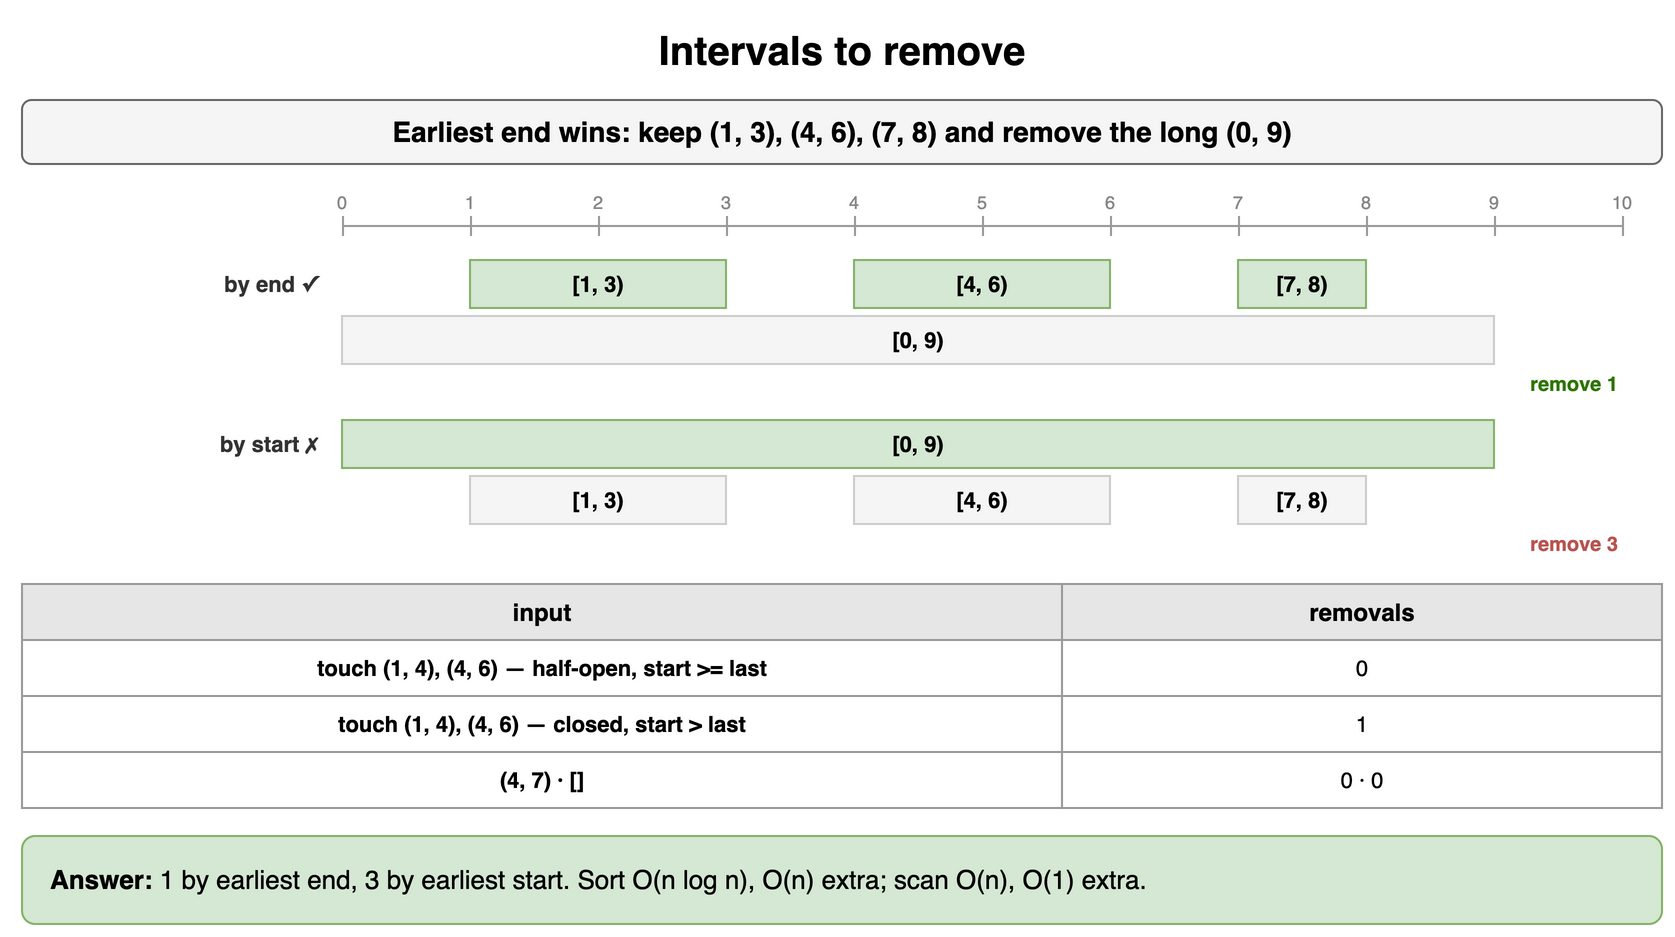

The diagram above was exported from draw.io. Its source (the exported page's mxGraphModel, read from the mxfile embedded in the PNG):
<mxGraphModel dx="900" dy="476" grid="1" gridSize="10" guides="1" tooltips="1" connect="1" arrows="1" fold="1" page="1" pageScale="1" pageWidth="900" pageHeight="476" math="0" shadow="0">
  <root>
    <mxCell id="0" />
    <mxCell id="1" parent="0" />
    <mxCell id="id3-1" value="Intervals to remove" style="text;html=1;align=center;verticalAlign=middle;whiteSpace=wrap;fontSize=20;fontStyle=1;" vertex="1" parent="1">
      <mxGeometry x="40" y="10" width="820" height="30" as="geometry" />
    </mxCell>
    <mxCell id="id3-2" value="Earliest end wins: keep (1, 3), (4, 6), (7, 8) and remove the long (0, 9)" style="rounded=1;whiteSpace=wrap;html=1;fillColor=#f5f5f5;strokeColor=#666666;fontStyle=1;fontSize=14;" vertex="1" parent="1">
      <mxGeometry x="40" y="50" width="820" height="32" as="geometry" />
    </mxCell>
    <mxCell id="id3-3" value="" style="line;strokeWidth=1;strokeColor=#999999;html=1;" vertex="1" parent="1">
      <mxGeometry x="200" y="112" width="640" height="2" as="geometry" />
    </mxCell>
    <mxCell id="id3-4" value="0" style="text;html=1;whiteSpace=wrap;align=center;verticalAlign=middle;fontSize=9;fontColor=#888888;" vertex="1" parent="1">
      <mxGeometry x="185" y="94" width="30" height="14" as="geometry" />
    </mxCell>
    <mxCell id="id3-5" value="" style="line;strokeWidth=1;strokeColor=#999999;html=1;direction=south;" vertex="1" parent="1">
      <mxGeometry x="200" y="108" width="1" height="10" as="geometry" />
    </mxCell>
    <mxCell id="id3-6" value="1" style="text;html=1;whiteSpace=wrap;align=center;verticalAlign=middle;fontSize=9;fontColor=#888888;" vertex="1" parent="1">
      <mxGeometry x="249" y="94" width="30" height="14" as="geometry" />
    </mxCell>
    <mxCell id="id3-7" value="" style="line;strokeWidth=1;strokeColor=#999999;html=1;direction=south;" vertex="1" parent="1">
      <mxGeometry x="264" y="108" width="1" height="10" as="geometry" />
    </mxCell>
    <mxCell id="id3-8" value="2" style="text;html=1;whiteSpace=wrap;align=center;verticalAlign=middle;fontSize=9;fontColor=#888888;" vertex="1" parent="1">
      <mxGeometry x="313" y="94" width="30" height="14" as="geometry" />
    </mxCell>
    <mxCell id="id3-9" value="" style="line;strokeWidth=1;strokeColor=#999999;html=1;direction=south;" vertex="1" parent="1">
      <mxGeometry x="328" y="108" width="1" height="10" as="geometry" />
    </mxCell>
    <mxCell id="id3-10" value="3" style="text;html=1;whiteSpace=wrap;align=center;verticalAlign=middle;fontSize=9;fontColor=#888888;" vertex="1" parent="1">
      <mxGeometry x="377" y="94" width="30" height="14" as="geometry" />
    </mxCell>
    <mxCell id="id3-11" value="" style="line;strokeWidth=1;strokeColor=#999999;html=1;direction=south;" vertex="1" parent="1">
      <mxGeometry x="392" y="108" width="1" height="10" as="geometry" />
    </mxCell>
    <mxCell id="id3-12" value="4" style="text;html=1;whiteSpace=wrap;align=center;verticalAlign=middle;fontSize=9;fontColor=#888888;" vertex="1" parent="1">
      <mxGeometry x="441" y="94" width="30" height="14" as="geometry" />
    </mxCell>
    <mxCell id="id3-13" value="" style="line;strokeWidth=1;strokeColor=#999999;html=1;direction=south;" vertex="1" parent="1">
      <mxGeometry x="456" y="108" width="1" height="10" as="geometry" />
    </mxCell>
    <mxCell id="id3-14" value="5" style="text;html=1;whiteSpace=wrap;align=center;verticalAlign=middle;fontSize=9;fontColor=#888888;" vertex="1" parent="1">
      <mxGeometry x="505" y="94" width="30" height="14" as="geometry" />
    </mxCell>
    <mxCell id="id3-15" value="" style="line;strokeWidth=1;strokeColor=#999999;html=1;direction=south;" vertex="1" parent="1">
      <mxGeometry x="520" y="108" width="1" height="10" as="geometry" />
    </mxCell>
    <mxCell id="id3-16" value="6" style="text;html=1;whiteSpace=wrap;align=center;verticalAlign=middle;fontSize=9;fontColor=#888888;" vertex="1" parent="1">
      <mxGeometry x="569" y="94" width="30" height="14" as="geometry" />
    </mxCell>
    <mxCell id="id3-17" value="" style="line;strokeWidth=1;strokeColor=#999999;html=1;direction=south;" vertex="1" parent="1">
      <mxGeometry x="584" y="108" width="1" height="10" as="geometry" />
    </mxCell>
    <mxCell id="id3-18" value="7" style="text;html=1;whiteSpace=wrap;align=center;verticalAlign=middle;fontSize=9;fontColor=#888888;" vertex="1" parent="1">
      <mxGeometry x="633" y="94" width="30" height="14" as="geometry" />
    </mxCell>
    <mxCell id="id3-19" value="" style="line;strokeWidth=1;strokeColor=#999999;html=1;direction=south;" vertex="1" parent="1">
      <mxGeometry x="648" y="108" width="1" height="10" as="geometry" />
    </mxCell>
    <mxCell id="id3-20" value="8" style="text;html=1;whiteSpace=wrap;align=center;verticalAlign=middle;fontSize=9;fontColor=#888888;" vertex="1" parent="1">
      <mxGeometry x="697" y="94" width="30" height="14" as="geometry" />
    </mxCell>
    <mxCell id="id3-21" value="" style="line;strokeWidth=1;strokeColor=#999999;html=1;direction=south;" vertex="1" parent="1">
      <mxGeometry x="712" y="108" width="1" height="10" as="geometry" />
    </mxCell>
    <mxCell id="id3-22" value="9" style="text;html=1;whiteSpace=wrap;align=center;verticalAlign=middle;fontSize=9;fontColor=#888888;" vertex="1" parent="1">
      <mxGeometry x="761" y="94" width="30" height="14" as="geometry" />
    </mxCell>
    <mxCell id="id3-23" value="" style="line;strokeWidth=1;strokeColor=#999999;html=1;direction=south;" vertex="1" parent="1">
      <mxGeometry x="776" y="108" width="1" height="10" as="geometry" />
    </mxCell>
    <mxCell id="id3-24" value="10" style="text;html=1;whiteSpace=wrap;align=center;verticalAlign=middle;fontSize=9;fontColor=#888888;" vertex="1" parent="1">
      <mxGeometry x="825" y="94" width="30" height="14" as="geometry" />
    </mxCell>
    <mxCell id="id3-25" value="" style="line;strokeWidth=1;strokeColor=#999999;html=1;direction=south;" vertex="1" parent="1">
      <mxGeometry x="840" y="108" width="1" height="10" as="geometry" />
    </mxCell>
    <mxCell id="id3-26" value="by end ✓" style="text;html=1;whiteSpace=wrap;align=right;verticalAlign=middle;fontSize=11;fontColor=#333333;fontStyle=1;" vertex="1" parent="1">
      <mxGeometry x="40" y="130" width="150" height="24" as="geometry" />
    </mxCell>
    <mxCell id="id3-27" value="[1, 3)" style="rounded=0;whiteSpace=wrap;html=1;fillColor=#d5e8d4;strokeColor=#82b366;fontSize=11;align=center;fontStyle=1;" vertex="1" parent="1">
      <mxGeometry x="264" y="130" width="128" height="24" as="geometry" />
    </mxCell>
    <mxCell id="id3-28" value="[4, 6)" style="rounded=0;whiteSpace=wrap;html=1;fillColor=#d5e8d4;strokeColor=#82b366;fontSize=11;align=center;fontStyle=1;" vertex="1" parent="1">
      <mxGeometry x="456" y="130" width="128" height="24" as="geometry" />
    </mxCell>
    <mxCell id="id3-29" value="[7, 8)" style="rounded=0;whiteSpace=wrap;html=1;fillColor=#d5e8d4;strokeColor=#82b366;fontSize=11;align=center;fontStyle=1;" vertex="1" parent="1">
      <mxGeometry x="648" y="130" width="64" height="24" as="geometry" />
    </mxCell>
    <mxCell id="id3-30" value="" style="text;html=1;whiteSpace=wrap;align=right;verticalAlign=middle;fontSize=11;fontColor=#333333;fontStyle=1;" vertex="1" parent="1">
      <mxGeometry x="40" y="158" width="150" height="24" as="geometry" />
    </mxCell>
    <mxCell id="id3-31" value="[0, 9)" style="rounded=0;whiteSpace=wrap;html=1;fillColor=#f5f5f5;strokeColor=#cccccc;fontSize=11;align=center;fontStyle=1;" vertex="1" parent="1">
      <mxGeometry x="200" y="158" width="576" height="24" as="geometry" />
    </mxCell>
    <mxCell id="id3-32" value="remove 1" style="text;html=1;whiteSpace=wrap;align=right;verticalAlign=middle;fontSize=10;fontColor=#2d7600;fontStyle=1;" vertex="1" parent="1">
      <mxGeometry x="720" y="184" width="120" height="16" as="geometry" />
    </mxCell>
    <mxCell id="id3-33" value="by start ✗" style="text;html=1;whiteSpace=wrap;align=right;verticalAlign=middle;fontSize=11;fontColor=#333333;fontStyle=1;" vertex="1" parent="1">
      <mxGeometry x="40" y="210" width="150" height="24" as="geometry" />
    </mxCell>
    <mxCell id="id3-34" value="[0, 9)" style="rounded=0;whiteSpace=wrap;html=1;fillColor=#d5e8d4;strokeColor=#82b366;fontSize=11;align=center;fontStyle=1;" vertex="1" parent="1">
      <mxGeometry x="200" y="210" width="576" height="24" as="geometry" />
    </mxCell>
    <mxCell id="id3-35" value="" style="text;html=1;whiteSpace=wrap;align=right;verticalAlign=middle;fontSize=11;fontColor=#333333;fontStyle=1;" vertex="1" parent="1">
      <mxGeometry x="40" y="238" width="150" height="24" as="geometry" />
    </mxCell>
    <mxCell id="id3-36" value="[1, 3)" style="rounded=0;whiteSpace=wrap;html=1;fillColor=#f5f5f5;strokeColor=#cccccc;fontSize=11;align=center;fontStyle=1;" vertex="1" parent="1">
      <mxGeometry x="264" y="238" width="128" height="24" as="geometry" />
    </mxCell>
    <mxCell id="id3-37" value="[4, 6)" style="rounded=0;whiteSpace=wrap;html=1;fillColor=#f5f5f5;strokeColor=#cccccc;fontSize=11;align=center;fontStyle=1;" vertex="1" parent="1">
      <mxGeometry x="456" y="238" width="128" height="24" as="geometry" />
    </mxCell>
    <mxCell id="id3-38" value="[7, 8)" style="rounded=0;whiteSpace=wrap;html=1;fillColor=#f5f5f5;strokeColor=#cccccc;fontSize=11;align=center;fontStyle=1;" vertex="1" parent="1">
      <mxGeometry x="648" y="238" width="64" height="24" as="geometry" />
    </mxCell>
    <mxCell id="id3-39" value="remove 3" style="text;html=1;whiteSpace=wrap;align=right;verticalAlign=middle;fontSize=10;fontColor=#b85450;fontStyle=1;" vertex="1" parent="1">
      <mxGeometry x="720" y="264" width="120" height="16" as="geometry" />
    </mxCell>
    <mxCell id="id3-40" value="input" style="whiteSpace=wrap;html=1;fillColor=#e6e6e6;strokeColor=#999999;fontStyle=1;fontSize=12;" vertex="1" parent="1">
      <mxGeometry x="40" y="292" width="520" height="28" as="geometry" />
    </mxCell>
    <mxCell id="id3-41" value="removals" style="whiteSpace=wrap;html=1;fillColor=#e6e6e6;strokeColor=#999999;fontStyle=1;fontSize=12;" vertex="1" parent="1">
      <mxGeometry x="560" y="292" width="300" height="28" as="geometry" />
    </mxCell>
    <mxCell id="id3-42" value="touch (1, 4), (4, 6) — half-open, start &gt;= last" style="whiteSpace=wrap;html=1;strokeColor=#999999;fontSize=11;fillColor=#ffffff;fontStyle=1;" vertex="1" parent="1">
      <mxGeometry x="40" y="320" width="520" height="28" as="geometry" />
    </mxCell>
    <mxCell id="id3-43" value="0" style="whiteSpace=wrap;html=1;strokeColor=#999999;fontSize=11;fillColor=#ffffff;" vertex="1" parent="1">
      <mxGeometry x="560" y="320" width="300" height="28" as="geometry" />
    </mxCell>
    <mxCell id="id3-44" value="touch (1, 4), (4, 6) — closed, start &gt; last" style="whiteSpace=wrap;html=1;strokeColor=#999999;fontSize=11;fillColor=#ffffff;fontStyle=1;" vertex="1" parent="1">
      <mxGeometry x="40" y="348" width="520" height="28" as="geometry" />
    </mxCell>
    <mxCell id="id3-45" value="1" style="whiteSpace=wrap;html=1;strokeColor=#999999;fontSize=11;fillColor=#ffffff;" vertex="1" parent="1">
      <mxGeometry x="560" y="348" width="300" height="28" as="geometry" />
    </mxCell>
    <mxCell id="id3-46" value="(4, 7) · []" style="whiteSpace=wrap;html=1;strokeColor=#999999;fontSize=11;fillColor=#ffffff;fontStyle=1;" vertex="1" parent="1">
      <mxGeometry x="40" y="376" width="520" height="28" as="geometry" />
    </mxCell>
    <mxCell id="id3-47" value="0 · 0" style="whiteSpace=wrap;html=1;strokeColor=#999999;fontSize=11;fillColor=#ffffff;" vertex="1" parent="1">
      <mxGeometry x="560" y="376" width="300" height="28" as="geometry" />
    </mxCell>
    <mxCell id="id3-48" value="&lt;b&gt;Answer:&lt;/b&gt; 1 by earliest end, 3 by earliest start. Sort O(n log n), O(n) extra; scan O(n), O(1) extra." style="rounded=1;whiteSpace=wrap;html=1;fillColor=#d5e8d4;strokeColor=#82b366;fontSize=13;align=left;spacingLeft=12;spacingRight=12;" vertex="1" parent="1">
      <mxGeometry x="40" y="418" width="820" height="44" as="geometry" />
    </mxCell>
  </root>
</mxGraphModel>